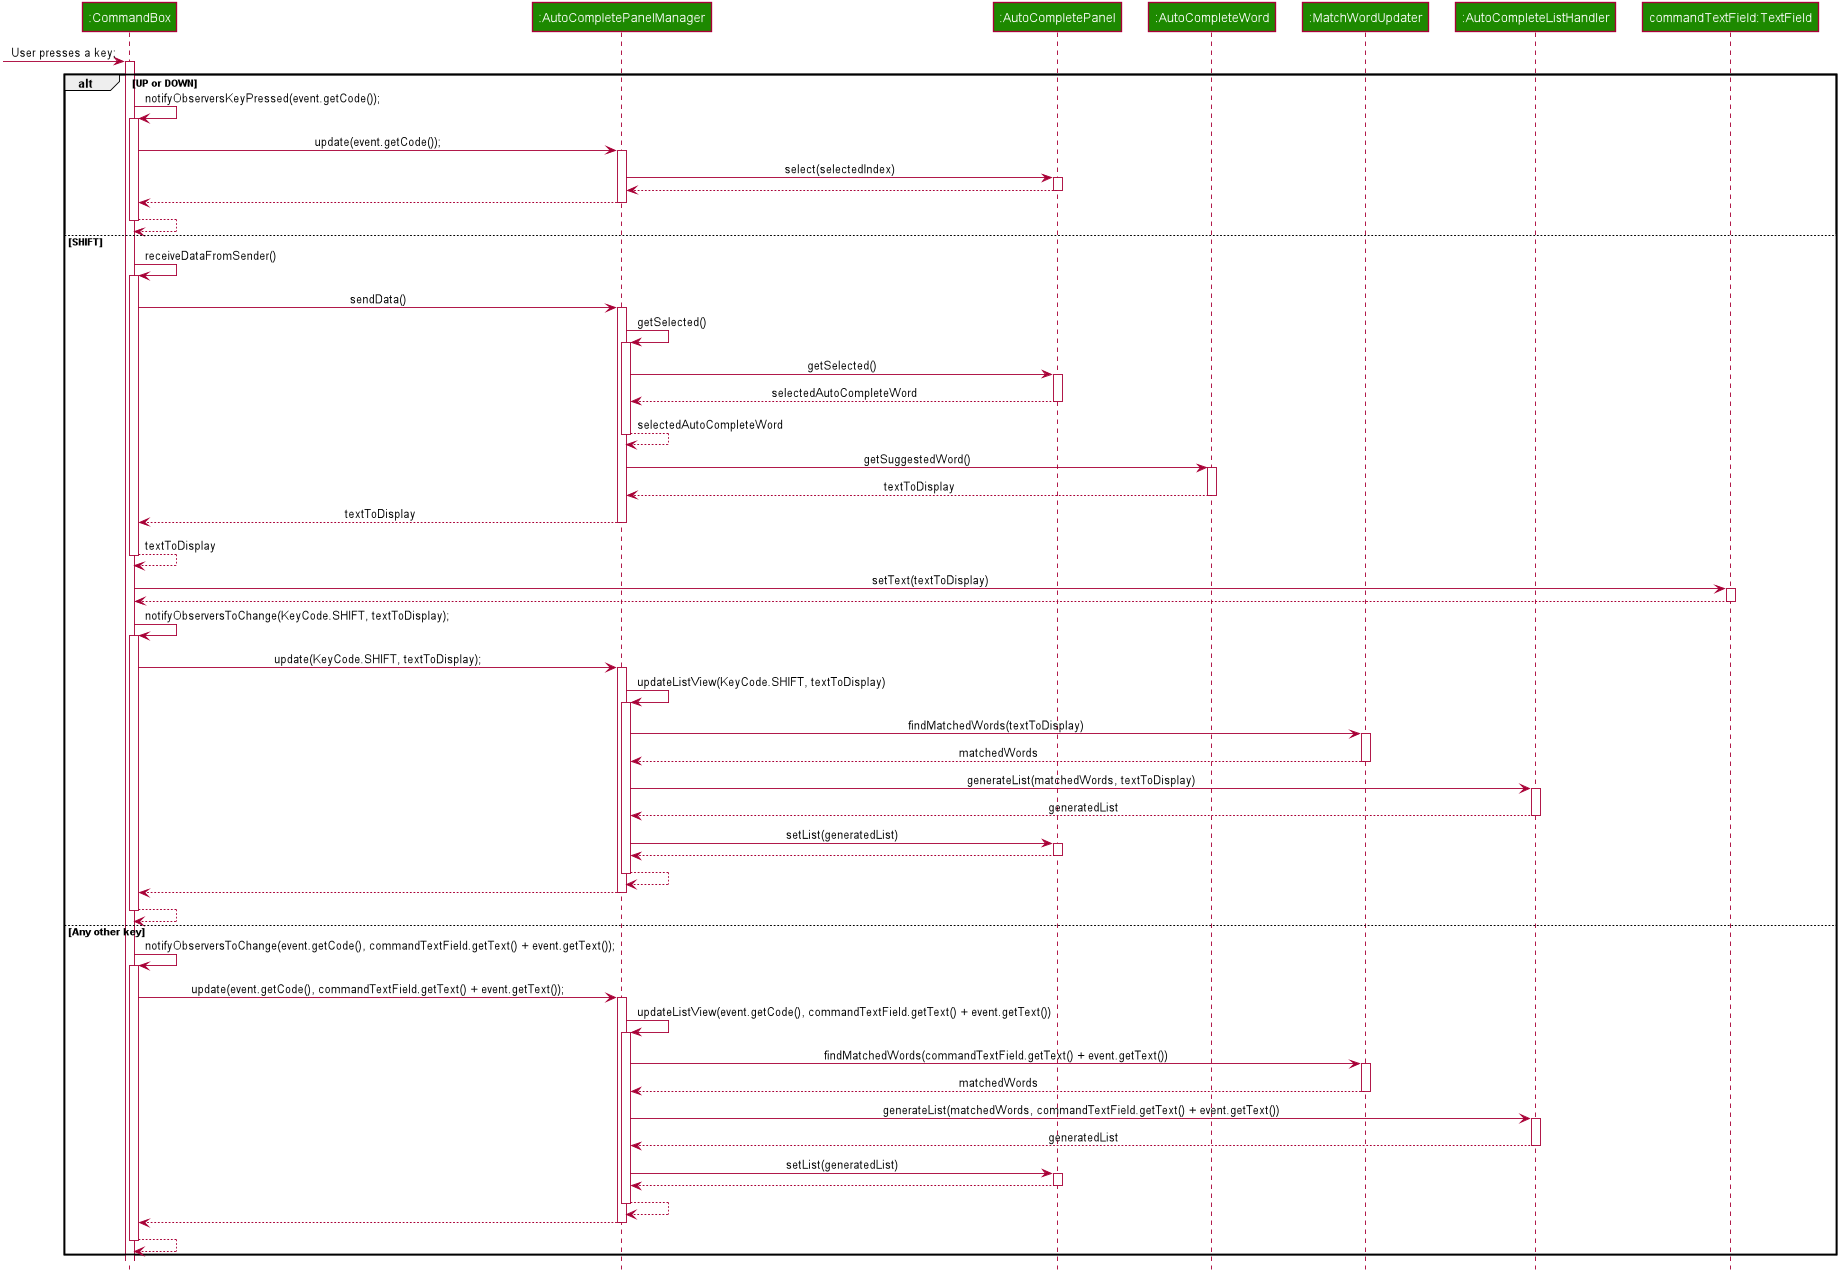

The diagram above was rendered by PlantUML. Its source (embedded in the PNG):
@startuml








skinparam ClassAttributeFontColor #FFFFFF

skinparam BackgroundColor #FFFFFFF

skinparam Shadowing false

skinparam Class {
    FontColor #FFFFFF
    BorderThickness 1
    BorderColor #FFFFFF
    StereotypeFontColor #FFFFFF
    FontName Arial
}

skinparam Actor {
    BorderColor #000000
    Color #000000
    FontName Arial
}

skinparam Sequence {
    MessageAlign center
    BoxFontSize 15
    BoxPadding 0
    BoxFontColor #FFFFFF
    FontName Arial
}

skinparam Participant {
    FontColor #FFFFFFF
    Padding 20
}

skinparam MinClassWidth 50
skinparam ParticipantPadding 10
skinparam Shadowing false
skinparam DefaultTextAlignment center
skinparam packageStyle Rectangle

hide footbox
hide members
hide circle

participant ":CommandBox" as CommandBox #1D8900
participant ":AutoCompletePanelManager" as AutoCompletePanelManager #1D8900
participant ":AutoCompletePanel" as AutoCompletePanel #1D8900
participant ":AutoCompleteWord" as AutoCompleteWord #1D8900
participant ":MatchWordUpdater" as MatchWordUpdater #1D8900
participant ":AutoCompleteListHandler" as AutoCompleteListHandler #1D8900
participant "commandTextField:TextField" as CommandTextField #1D8900

[-> CommandBox : User presses a key;
activate CommandBox

alt UP or DOWN
CommandBox -> CommandBox : notifyObserversKeyPressed(event.getCode());
activate CommandBox

CommandBox -> AutoCompletePanelManager : update(event.getCode());
activate AutoCompletePanelManager

AutoCompletePanelManager -> AutoCompletePanel: select(selectedIndex)
activate AutoCompletePanel

AutoCompletePanel --> AutoCompletePanelManager
deactivate AutoCompletePanel

AutoCompletePanelManager --> CommandBox
deactivate AutoCompletePanelManager
return



else SHIFT

CommandBox -> CommandBox : receiveDataFromSender()
 activate CommandBox

 CommandBox -> AutoCompletePanelManager : sendData()
 activate AutoCompletePanelManager

AutoCompletePanelManager -> AutoCompletePanelManager: getSelected()
activate AutoCompletePanelManager

AutoCompletePanelManager -> AutoCompletePanel: getSelected()
activate AutoCompletePanel

AutoCompletePanel --> AutoCompletePanelManager: selectedAutoCompleteWord
deactivate AutoCompletePanel

return selectedAutoCompleteWord

AutoCompletePanelManager -> AutoCompleteWord: getSuggestedWord()
activate AutoCompleteWord

AutoCompleteWord --> AutoCompletePanelManager: textToDisplay
deactivate AutoCompleteWord

AutoCompletePanelManager --> CommandBox: textToDisplay
deactivate AutoCompletePanelManager
return textToDisplay

CommandBox -> CommandTextField : setText(textToDisplay)
activate CommandTextField

CommandTextField --> CommandBox
deactivate CommandTextField

CommandBox -> CommandBox : notifyObserversToChange(KeyCode.SHIFT, textToDisplay);
activate CommandBox

CommandBox -> AutoCompletePanelManager : update(KeyCode.SHIFT, textToDisplay);
activate AutoCompletePanelManager

AutoCompletePanelManager -> AutoCompletePanelManager : updateListView(KeyCode.SHIFT, textToDisplay)
activate AutoCompletePanelManager

AutoCompletePanelManager -> MatchWordUpdater : findMatchedWords(textToDisplay)
activate MatchWordUpdater

MatchWordUpdater -->  AutoCompletePanelManager: matchedWords
deactivate MatchWordUpdater

AutoCompletePanelManager ->  AutoCompleteListHandler: generateList(matchedWords, textToDisplay)
activate AutoCompleteListHandler

AutoCompleteListHandler --> AutoCompletePanelManager: generatedList
deactivate AutoCompleteListHandler

AutoCompletePanelManager -> AutoCompletePanel: setList(generatedList)
activate AutoCompletePanel

AutoCompletePanel --> AutoCompletePanelManager
deactivate AutoCompletePanel
return

AutoCompletePanelManager --> CommandBox
deactivate AutoCompletePanelManager
return

else Any other key
CommandBox -> CommandBox : notifyObserversToChange(event.getCode(), commandTextField.getText() + event.getText());
activate CommandBox

CommandBox -> AutoCompletePanelManager : update(event.getCode(), commandTextField.getText() + event.getText());
activate AutoCompletePanelManager

AutoCompletePanelManager -> AutoCompletePanelManager : updateListView(event.getCode(), commandTextField.getText() + event.getText())
activate AutoCompletePanelManager

AutoCompletePanelManager -> MatchWordUpdater : findMatchedWords(commandTextField.getText() + event.getText())
activate MatchWordUpdater

MatchWordUpdater -->  AutoCompletePanelManager: matchedWords
deactivate MatchWordUpdater

AutoCompletePanelManager ->  AutoCompleteListHandler: generateList(matchedWords, commandTextField.getText() + event.getText())
activate AutoCompleteListHandler

AutoCompleteListHandler --> AutoCompletePanelManager: generatedList
deactivate AutoCompleteListHandler

AutoCompletePanelManager -> AutoCompletePanel: setList(generatedList)
activate AutoCompletePanel

AutoCompletePanel --> AutoCompletePanelManager
deactivate AutoCompletePanel
return

AutoCompletePanelManager --> CommandBox
deactivate AutoCompletePanelManager
return
end

@enduml